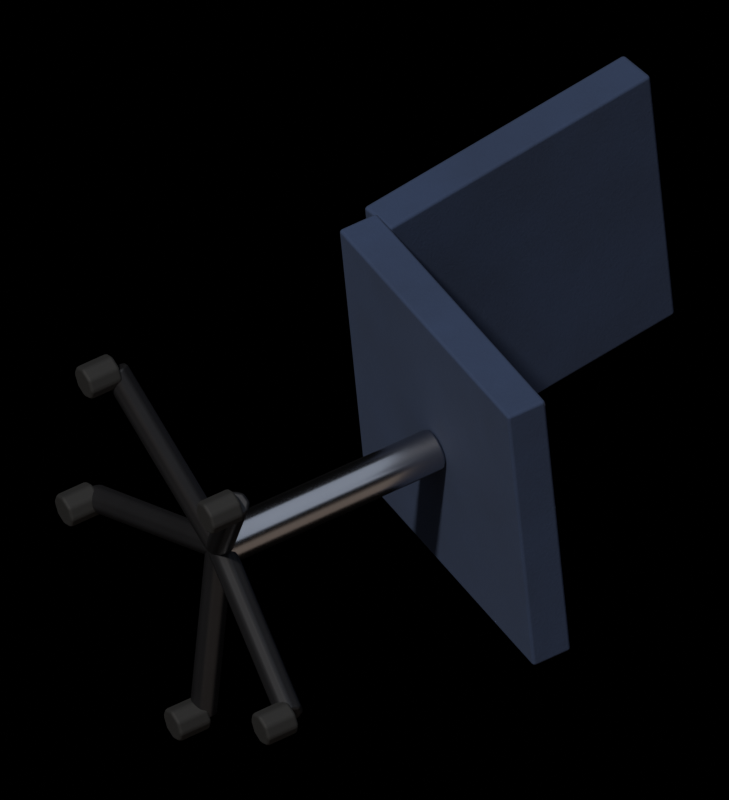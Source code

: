 # Source: office_chair_fallen.blend  (saved by Blender 5.2.45; exported with 4.5.12 LTS)
import bpy
from mathutils import Matrix  # noqa: F401  (used for matrix-valued properties, if any)

bpy.ops.wm.read_factory_settings(use_empty=True)
scene = bpy.context.scene
scene.name = 'office_chair_fallen'

# ---- collections
col_assembly = bpy.data.collections.new('Assembly'); scene.collection.children.link(col_assembly)
col_renderrig = bpy.data.collections.new('RenderRig'); scene.collection.children.link(col_renderrig)

# ---- materials (node trees are filled in below, after node groups)
mat_fabric_blue = bpy.data.materials.new('fabric_blue')
mat_chrome = bpy.data.materials.new('chrome')
mat_metal_dark = bpy.data.materials.new('metal_dark')
mat_rubber = bpy.data.materials.new('rubber')

# ---- material node trees
mat_fabric_blue.use_nodes = True; mat_fabric_blue.node_tree.nodes.clear()
_N = mat_fabric_blue.node_tree.nodes; _L = mat_fabric_blue.node_tree.links
n0 = _N.new('ShaderNodeOutputMaterial'); n0.name = 'Material Output'; n0.location = (0, 0)
n1 = _N.new('ShaderNodeBsdfPrincipled'); n1.name = 'Principled BSDF'; n1.location = (0, 0)
n1.inputs[2].default_value = 0.9
n1.inputs[10].default_value = 0.005
n2 = _N.new('ShaderNodeTexCoord'); n2.name = 'Texture Coordinate'; n2.location = (0, 0)
n3 = _N.new('ShaderNodeRGB'); n3.name = 'Color'; n3.location = (0, 0)
n3.outputs[0].default_value = (0.01533, 0.03007, 0.07324, 1.0)
n4 = _N.new('ShaderNodeTexNoise'); n4.name = 'Noise Texture'; n4.location = (0, 0)
n4.width = 160
n4.inputs[2].default_value = 6.0
n4.inputs[3].default_value = 4.0
n4.inputs[4].default_value = 0.6
n5 = _N.new('ShaderNodeMapRange'); n5.name = 'Map Range'; n5.location = (0, 0)
n5.inputs[1].default_value = 0.3
n5.inputs[2].default_value = 0.7
n5.inputs[3].default_value = 0.88
n5.inputs[4].default_value = 1.12
n6 = _N.new('ShaderNodeMix'); n6.name = 'Mix'; n6.location = (0, 0)
n6.data_type = 'RGBA'
n6.blend_type = 'MULTIPLY'
n6.inputs[0].default_value = 1.0
n7 = _N.new('ShaderNodeAttribute'); n7.name = 'Attribute'; n7.location = (0, 0)
n7.attribute_name = 'part_rand'
n8 = _N.new('ShaderNodeMapRange'); n8.name = 'Map Range.001'; n8.location = (0, 0)
n8.inputs[3].default_value = 0.92
n8.inputs[4].default_value = 1.08
n9 = _N.new('ShaderNodeMix'); n9.name = 'Mix.001'; n9.location = (0, 0)
n9.data_type = 'RGBA'
n9.blend_type = 'MULTIPLY'
n9.inputs[0].default_value = 1.0
n10 = _N.new('ShaderNodeBump'); n10.name = 'Bump'; n10.location = (0, 0)
n10.inputs[0].default_value = 0.1
n10.inputs[1].default_value = 0.01
n11 = _N.new('ShaderNodeTexNoise'); n11.name = 'Noise Texture.001'; n11.location = (0, 0)
n11.width = 160
n11.inputs[2].default_value = 200.0
n11.inputs[3].default_value = 8.0
n11.inputs[4].default_value = 0.65
_L.new(n1.outputs[0], n0.inputs[0])
_L.new(n2.outputs[3], n4.inputs[0])
_L.new(n4.outputs[0], n5.inputs[0])
_L.new(n3.outputs[0], n6.inputs[6])
_L.new(n5.outputs[0], n6.inputs[7])
_L.new(n7.outputs[2], n8.inputs[0])
_L.new(n6.outputs[2], n9.inputs[6])
_L.new(n8.outputs[0], n9.inputs[7])
_L.new(n9.outputs[2], n1.inputs[0])
_L.new(n2.outputs[3], n11.inputs[0])
_L.new(n11.outputs[0], n10.inputs[3])
_L.new(n10.outputs[0], n1.inputs[5])
n0.is_active_output = True
mat_chrome.use_nodes = True; mat_chrome.node_tree.nodes.clear()
_N = mat_chrome.node_tree.nodes; _L = mat_chrome.node_tree.links
n0 = _N.new('ShaderNodeOutputMaterial'); n0.name = 'Material Output'; n0.location = (0, 0)
n1 = _N.new('ShaderNodeBsdfPrincipled'); n1.name = 'Principled BSDF'; n1.location = (0, 0)
n1.inputs[1].default_value = 1.0
n1.inputs[2].default_value = 0.22
n1.inputs[10].default_value = 0.005
n2 = _N.new('ShaderNodeTexCoord'); n2.name = 'Texture Coordinate'; n2.location = (0, 0)
n3 = _N.new('ShaderNodeRGB'); n3.name = 'Color'; n3.location = (0, 0)
n3.outputs[0].default_value = (0.5225, 0.5225, 0.5542, 1.0)
n4 = _N.new('ShaderNodeTexNoise'); n4.name = 'Noise Texture'; n4.location = (0, 0)
n4.width = 160
n4.inputs[2].default_value = 6.0
n4.inputs[3].default_value = 4.0
n4.inputs[4].default_value = 0.6
n5 = _N.new('ShaderNodeMapRange'); n5.name = 'Map Range'; n5.location = (0, 0)
n5.inputs[1].default_value = 0.3
n5.inputs[2].default_value = 0.7
n5.inputs[3].default_value = 0.97
n5.inputs[4].default_value = 1.03
n6 = _N.new('ShaderNodeMix'); n6.name = 'Mix'; n6.location = (0, 0)
n6.data_type = 'RGBA'
n6.blend_type = 'MULTIPLY'
n6.inputs[0].default_value = 1.0
n7 = _N.new('ShaderNodeAttribute'); n7.name = 'Attribute'; n7.location = (0, 0)
n7.attribute_name = 'part_rand'
n8 = _N.new('ShaderNodeMapRange'); n8.name = 'Map Range.001'; n8.location = (0, 0)
n8.inputs[3].default_value = 0.92
n8.inputs[4].default_value = 1.08
n9 = _N.new('ShaderNodeMix'); n9.name = 'Mix.001'; n9.location = (0, 0)
n9.data_type = 'RGBA'
n9.blend_type = 'MULTIPLY'
n9.inputs[0].default_value = 1.0
_L.new(n1.outputs[0], n0.inputs[0])
_L.new(n2.outputs[3], n4.inputs[0])
_L.new(n4.outputs[0], n5.inputs[0])
_L.new(n3.outputs[0], n6.inputs[6])
_L.new(n5.outputs[0], n6.inputs[7])
_L.new(n7.outputs[2], n8.inputs[0])
_L.new(n6.outputs[2], n9.inputs[6])
_L.new(n8.outputs[0], n9.inputs[7])
_L.new(n9.outputs[2], n1.inputs[0])
n0.is_active_output = True
mat_metal_dark.use_nodes = True; mat_metal_dark.node_tree.nodes.clear()
_N = mat_metal_dark.node_tree.nodes; _L = mat_metal_dark.node_tree.links
n0 = _N.new('ShaderNodeOutputMaterial'); n0.name = 'Material Output'; n0.location = (0, 0)
n1 = _N.new('ShaderNodeBsdfPrincipled'); n1.name = 'Principled BSDF'; n1.location = (0, 0)
n1.inputs[1].default_value = 0.6
n1.inputs[2].default_value = 0.4
n1.inputs[10].default_value = 0.005
n2 = _N.new('ShaderNodeTexCoord'); n2.name = 'Texture Coordinate'; n2.location = (0, 0)
n3 = _N.new('ShaderNodeRGB'); n3.name = 'Color'; n3.location = (0, 0)
n3.outputs[0].default_value = (0.02198, 0.02198, 0.02452, 1.0)
n4 = _N.new('ShaderNodeTexNoise'); n4.name = 'Noise Texture'; n4.location = (0, 0)
n4.width = 160
n4.inputs[2].default_value = 6.0
n4.inputs[3].default_value = 4.0
n4.inputs[4].default_value = 0.6
n5 = _N.new('ShaderNodeMapRange'); n5.name = 'Map Range'; n5.location = (0, 0)
n5.inputs[1].default_value = 0.3
n5.inputs[2].default_value = 0.7
n5.inputs[3].default_value = 0.88
n5.inputs[4].default_value = 1.12
n6 = _N.new('ShaderNodeMix'); n6.name = 'Mix'; n6.location = (0, 0)
n6.data_type = 'RGBA'
n6.blend_type = 'MULTIPLY'
n6.inputs[0].default_value = 1.0
n7 = _N.new('ShaderNodeAttribute'); n7.name = 'Attribute'; n7.location = (0, 0)
n7.attribute_name = 'part_rand'
n8 = _N.new('ShaderNodeMapRange'); n8.name = 'Map Range.001'; n8.location = (0, 0)
n8.inputs[3].default_value = 0.92
n8.inputs[4].default_value = 1.08
n9 = _N.new('ShaderNodeMix'); n9.name = 'Mix.001'; n9.location = (0, 0)
n9.data_type = 'RGBA'
n9.blend_type = 'MULTIPLY'
n9.inputs[0].default_value = 1.0
_L.new(n1.outputs[0], n0.inputs[0])
_L.new(n2.outputs[3], n4.inputs[0])
_L.new(n4.outputs[0], n5.inputs[0])
_L.new(n3.outputs[0], n6.inputs[6])
_L.new(n5.outputs[0], n6.inputs[7])
_L.new(n7.outputs[2], n8.inputs[0])
_L.new(n6.outputs[2], n9.inputs[6])
_L.new(n8.outputs[0], n9.inputs[7])
_L.new(n9.outputs[2], n1.inputs[0])
n0.is_active_output = True
mat_rubber.use_nodes = True; mat_rubber.node_tree.nodes.clear()
_N = mat_rubber.node_tree.nodes; _L = mat_rubber.node_tree.links
n0 = _N.new('ShaderNodeOutputMaterial'); n0.name = 'Material Output'; n0.location = (0, 0)
n1 = _N.new('ShaderNodeBsdfPrincipled'); n1.name = 'Principled BSDF'; n1.location = (0, 0)
n1.inputs[2].default_value = 0.8
n1.inputs[10].default_value = 0.005
n2 = _N.new('ShaderNodeTexCoord'); n2.name = 'Texture Coordinate'; n2.location = (0, 0)
n3 = _N.new('ShaderNodeRGB'); n3.name = 'Color'; n3.location = (0, 0)
n3.outputs[0].default_value = (0.004896, 0.004896, 0.004896, 1.0)
n4 = _N.new('ShaderNodeTexNoise'); n4.name = 'Noise Texture'; n4.location = (0, 0)
n4.width = 160
n4.inputs[2].default_value = 6.0
n4.inputs[3].default_value = 4.0
n4.inputs[4].default_value = 0.6
n5 = _N.new('ShaderNodeMapRange'); n5.name = 'Map Range'; n5.location = (0, 0)
n5.inputs[1].default_value = 0.3
n5.inputs[2].default_value = 0.7
n5.inputs[3].default_value = 0.88
n5.inputs[4].default_value = 1.12
n6 = _N.new('ShaderNodeMix'); n6.name = 'Mix'; n6.location = (0, 0)
n6.data_type = 'RGBA'
n6.blend_type = 'MULTIPLY'
n6.inputs[0].default_value = 1.0
n7 = _N.new('ShaderNodeAttribute'); n7.name = 'Attribute'; n7.location = (0, 0)
n7.attribute_name = 'part_rand'
n8 = _N.new('ShaderNodeMapRange'); n8.name = 'Map Range.001'; n8.location = (0, 0)
n8.inputs[3].default_value = 0.92
n8.inputs[4].default_value = 1.08
n9 = _N.new('ShaderNodeMix'); n9.name = 'Mix.001'; n9.location = (0, 0)
n9.data_type = 'RGBA'
n9.blend_type = 'MULTIPLY'
n9.inputs[0].default_value = 1.0
_L.new(n1.outputs[0], n0.inputs[0])
_L.new(n2.outputs[3], n4.inputs[0])
_L.new(n4.outputs[0], n5.inputs[0])
_L.new(n3.outputs[0], n6.inputs[6])
_L.new(n5.outputs[0], n6.inputs[7])
_L.new(n7.outputs[2], n8.inputs[0])
_L.new(n6.outputs[2], n9.inputs[6])
_L.new(n8.outputs[0], n9.inputs[7])
_L.new(n9.outputs[2], n1.inputs[0])
n0.is_active_output = True

# ---- world
world_noworldlight = bpy.data.worlds.new('NoWorldLight'); scene.world = world_noworldlight
world_noworldlight.use_nodes = True; world_noworldlight.node_tree.nodes.clear()
_N = world_noworldlight.node_tree.nodes; _L = world_noworldlight.node_tree.links
n0 = _N.new('ShaderNodeBackground'); n0.name = 'Background'; n0.location = (-200, 100)
n0.inputs[0].default_value = (0.05, 0.05, 0.05, 1.0)
n0.inputs[1].default_value = 0.0
n1 = _N.new('ShaderNodeOutputWorld'); n1.name = 'World Output'; n1.location = (200, 100)
_L.new(n0.outputs[0], n1.inputs[0])
n1.is_active_output = True

# ---- cameras
cam_orthocamera = bpy.data.cameras.new('OrthoCamera')
cam_orthocamera.type = 'ORTHO'
cam_orthocamera.sensor_fit = 'HORIZONTAL'
cam_orthocamera.clip_end = 100.0
cam_orthocamera.ortho_scale = 0.9885

# ---- lights
light_keysun = bpy.data.lights.new('KeySun', 'SUN')
light_keysun.color = (1.0, 0.96, 0.9)
light_keysun.angle = 0.05236
light_keysun.energy = 3.2
light_skyfill = bpy.data.lights.new('SkyFill', 'SUN')
light_skyfill.color = (0.75, 0.85, 1.0)
light_skyfill.angle = 1.571
light_skyfill.energy = 0.8
light_groundbounce = bpy.data.lights.new('GroundBounce', 'SUN')
light_groundbounce.color = (1.0, 0.8, 0.65)
light_groundbounce.angle = 1.571
light_groundbounce.energy = 0.35

# ---- meshes
me_mainmesh = bpy.data.meshes.new('MainMesh')
me_mainmesh.from_pydata([(0.4772, 0.009954, 0.5375), (0.512, 0.03, 0.07922), (0.282, 0.4284, 0.07922), (0.2472, 0.4083, 0.5375), (0.529, 0.03984, 0.5427), (0.5637, 0.05989, 0.08445), (0.3337, 0.4583, 0.08445), (0.299, 0.4382, 0.5427), (0.3182, 0.415, 0.5331), (0.3514, 0.4342, 0.09478), (0.3145, 0.4815, 0.09405), (0.2813, 0.4623, 0.5324), (0.6714, 0.6912, 0.5719), (0.7046, 0.7104, 0.1336), (0.6677, 0.7577, 0.1329), (0.6344, 0.7385, 0.5712), (0.07127, 0.07579, 0.2787), (0.07155, 0.07331, 0.2902), (0.07407, 0.06726, 0.2998), (0.07844, 0.05854, 0.3063), (0.08401, 0.0485, 0.3086), (0.08992, 0.03866, 0.3063), (0.09528, 0.03051, 0.2998), (0.09926, 0.02531, 0.2902), (0.1013, 0.02383, 0.2787), (0.101, 0.02631, 0.2673), (0.09848, 0.03236, 0.2576), (0.09411, 0.04108, 0.2511), (0.08854, 0.05112, 0.2488), (0.08262, 0.06096, 0.2511), (0.07727, 0.06911, 0.2576), (0.07328, 0.07431, 0.2673), (0.3646, 0.2451, 0.3083), (0.3649, 0.2427, 0.3198), (0.3674, 0.2366, 0.3295), (0.3718, 0.2279, 0.336), (0.3773, 0.2179, 0.3382), (0.3832, 0.208, 0.336), (0.3886, 0.1999, 0.3295), (0.3926, 0.1947, 0.3198), (0.3946, 0.1932, 0.3083), (0.3943, 0.1957, 0.2969), (0.3918, 0.2017, 0.2872), (0.3874, 0.2104, 0.2807), (0.3819, 0.2205, 0.2785), (0.376, 0.2303, 0.2807), (0.3706, 0.2385, 0.2872), (0.3666, 0.2437, 0.2969), (0.1035, 0.05977, 0.2769), (0.1055, 0.04461, 0.2775), (0.09627, 0.03249, 0.2787), (0.08115, 0.03052, 0.28), (0.06902, 0.03985, 0.2805), (0.067, 0.05501, 0.28), (0.07627, 0.06713, 0.2787), (0.0914, 0.0691, 0.2775), (0.08152, 0.04707, -0.006363), (0.08354, 0.0319, -0.00584), (0.07427, 0.01979, -0.004577), (0.05914, 0.01782, -0.003314), (0.04702, 0.02715, -0.00279), (0.045, 0.04231, -0.003314), (0.05427, 0.05443, -0.004577), (0.0694, 0.0564, -0.00584), (0.07677, 0.01546, -0.004577), (0.07178, 0.02103, 0.01303), (0.06238, 0.03602, 0.02033), (0.0541, 0.05165, 0.01303), (0.05177, 0.05876, -0.004577), (0.05677, 0.05319, -0.02219), (0.06616, 0.0382, -0.02948), (0.07444, 0.02257, -0.02219), (0.03363, -0.009449, -0.008934), (0.02864, -0.003878, 0.008676), (0.01925, 0.01111, 0.01597), (0.01096, 0.02674, 0.008676), (0.008634, 0.03385, -0.008934), (0.01363, 0.02828, -0.02654), (0.02302, 0.01329, -0.03384), (0.03131, -0.002337, -0.02654), (0.07116, 0.03682, 0.277), (0.07177, 0.0433, 0.2909), (0.08088, 0.0536, 0.2976), (0.09314, 0.06167, 0.2933), (0.1014, 0.0628, 0.2804), (0.1008, 0.05631, 0.2666), (0.09167, 0.04602, 0.2598), (0.0794, 0.03795, 0.2642), (-0.0986, 0.2463, 0.1865), (-0.09799, 0.2528, 0.2003), (-0.08888, 0.2631, 0.2071), (-0.07661, 0.2712, 0.2028), (-0.06837, 0.2723, 0.1899), (-0.06898, 0.2658, 0.176), (-0.07809, 0.2555, 0.1693), (-0.09036, 0.2474, 0.1736), (-0.07098, 0.2376, 0.1882), (-0.07598, 0.2432, 0.2058), (-0.08537, 0.2582, 0.2131), (-0.09366, 0.2738, 0.2058), (-0.09598, 0.2809, 0.1882), (-0.09099, 0.2754, 0.1706), (-0.0816, 0.2604, 0.1633), (-0.07331, 0.2448, 0.1706), (-0.1141, 0.2127, 0.1838), (-0.1191, 0.2183, 0.2014), (-0.1285, 0.2333, 0.2087), (-0.1368, 0.2489, 0.2014), (-0.1391, 0.256, 0.1838), (-0.1341, 0.2505, 0.1662), (-0.1247, 0.2355, 0.1589), (-0.1164, 0.2199, 0.1662), (0.07267, 0.03524, 0.277), (0.08422, 0.03144, 0.2863), (0.09697, 0.03839, 0.2912), (0.1035, 0.05204, 0.2887), (0.09988, 0.06438, 0.2804), (0.08833, 0.06818, 0.2711), (0.07557, 0.06123, 0.2663), (0.06909, 0.04758, 0.2687), (-0.06986, 0.143, 0.4983), (-0.05831, 0.1392, 0.5076), (-0.04556, 0.1462, 0.5124), (-0.03907, 0.1598, 0.51), (-0.04266, 0.1721, 0.5017), (-0.05421, 0.176, 0.4924), (-0.06696, 0.169, 0.4875), (-0.07344, 0.1554, 0.49), (-0.04376, 0.1359, 0.5), (-0.04876, 0.1415, 0.5176), (-0.05815, 0.1565, 0.5249), (-0.06643, 0.1721, 0.5176), (-0.06876, 0.1792, 0.5), (-0.06376, 0.1737, 0.4824), (-0.05437, 0.1587, 0.4751), (-0.04609, 0.143, 0.4824), (-0.0869, 0.111, 0.4956), (-0.09189, 0.1166, 0.5132), (-0.1013, 0.1316, 0.5205), (-0.1096, 0.1472, 0.5132), (-0.1119, 0.1543, 0.4956), (-0.1069, 0.1488, 0.478), (-0.09751, 0.1338, 0.4707), (-0.08922, 0.1181, 0.478), (0.1057, 0.05431, 0.2804), (0.09679, 0.06358, 0.2887), (0.08173, 0.06479, 0.2912), (0.06933, 0.05722, 0.2863), (0.06686, 0.04531, 0.277), (0.07575, 0.03604, 0.2687), (0.09081, 0.03483, 0.2663), (0.1032, 0.0424, 0.2711), (0.1278, -0.123, 0.5017), (0.1189, -0.1137, 0.51), (0.1038, -0.1125, 0.5124), (0.0914, -0.1201, 0.5076), (0.08892, -0.132, 0.4983), (0.09782, -0.1413, 0.49), (0.1129, -0.1425, 0.4875), (0.1253, -0.1349, 0.4924), (0.1208, -0.1492, 0.5), (0.1158, -0.1436, 0.5176), (0.1065, -0.1286, 0.5249), (0.09817, -0.113, 0.5176), (0.09584, -0.1059, 0.5), (0.1008, -0.1114, 0.4824), (0.1102, -0.1264, 0.4751), (0.1185, -0.1421, 0.4824), (0.0777, -0.1741, 0.4956), (0.07271, -0.1685, 0.5132), (0.06332, -0.1535, 0.5205), (0.05503, -0.1379, 0.5132), (0.0527, -0.1308, 0.4956), (0.0577, -0.1363, 0.478), (0.06709, -0.1513, 0.4707), (0.07538, -0.167, 0.478), (0.1051, 0.0564, 0.2804), (0.09998, 0.04983, 0.2933), (0.08686, 0.04324, 0.2976), (0.07339, 0.0405, 0.2909), (0.06747, 0.04322, 0.277), (0.07256, 0.04979, 0.2642), (0.08569, 0.05638, 0.2598), (0.09916, 0.05912, 0.2666), (0.2016, -0.1954, 0.1899), (0.1965, -0.2019, 0.2028), (0.1834, -0.2085, 0.2071), (0.1699, -0.2113, 0.2003), (0.164, -0.2085, 0.1865), (0.1691, -0.202, 0.1736), (0.1822, -0.1954, 0.1693), (0.1957, -0.1926, 0.176), (0.1953, -0.2236, 0.1882), (0.1903, -0.218, 0.2058), (0.1809, -0.203, 0.2131), (0.1726, -0.1874, 0.2058), (0.1703, -0.1803, 0.1882), (0.1753, -0.1859, 0.1706), (0.1847, -0.2009, 0.1633), (0.193, -0.2165, 0.1706), (0.1522, -0.2485, 0.1838), (0.1472, -0.2429, 0.2014), (0.1378, -0.2279, 0.2087), (0.1295, -0.2123, 0.2014), (0.1272, -0.2052, 0.1838), (0.1322, -0.2108, 0.1662), (0.1416, -0.2258, 0.1589), (0.1499, -0.2414, 0.1662)], [], [(0, 3, 2, 1), (4, 5, 6, 7), (0, 1, 5, 4), (2, 3, 7, 6), (1, 2, 6, 5), (3, 0, 4, 7), (8, 11, 10, 9), (12, 13, 14, 15), (8, 9, 13, 12), (10, 11, 15, 14), (9, 10, 14, 13), (11, 8, 12, 15), (16, 17, 33, 32), (17, 18, 34, 33), (18, 19, 35, 34), (19, 20, 36, 35), (20, 21, 37, 36), (21, 22, 38, 37), (22, 23, 39, 38), (23, 24, 40, 39), (24, 25, 41, 40), (25, 26, 42, 41), (26, 27, 43, 42), (27, 28, 44, 43), (28, 29, 45, 44), (29, 30, 46, 45), (30, 31, 47, 46), (31, 16, 32, 47), (31, 30, 29, 28, 27, 26, 25, 24, 23, 22, 21, 20, 19, 18, 17, 16), (32, 33, 34, 35, 36, 37, 38, 39, 40, 41, 42, 43, 44, 45, 46, 47), (48, 49, 57, 56), (49, 50, 58, 57), (50, 51, 59, 58), (51, 52, 60, 59), (52, 53, 61, 60), (53, 54, 62, 61), (54, 55, 63, 62), (55, 48, 56, 63), (55, 54, 53, 52, 51, 50, 49, 48), (56, 57, 58, 59, 60, 61, 62, 63), (64, 65, 73, 72), (65, 66, 74, 73), (66, 67, 75, 74), (67, 68, 76, 75), (68, 69, 77, 76), (69, 70, 78, 77), (70, 71, 79, 78), (71, 64, 72, 79), (71, 70, 69, 68, 67, 66, 65, 64), (72, 73, 74, 75, 76, 77, 78, 79), (80, 81, 89, 88), (81, 82, 90, 89), (82, 83, 91, 90), (83, 84, 92, 91), (84, 85, 93, 92), (85, 86, 94, 93), (86, 87, 95, 94), (87, 80, 88, 95), (87, 86, 85, 84, 83, 82, 81, 80), (88, 89, 90, 91, 92, 93, 94, 95), (96, 97, 105, 104), (97, 98, 106, 105), (98, 99, 107, 106), (99, 100, 108, 107), (100, 101, 109, 108), (101, 102, 110, 109), (102, 103, 111, 110), (103, 96, 104, 111), (103, 102, 101, 100, 99, 98, 97, 96), (104, 105, 106, 107, 108, 109, 110, 111), (112, 113, 121, 120), (113, 114, 122, 121), (114, 115, 123, 122), (115, 116, 124, 123), (116, 117, 125, 124), (117, 118, 126, 125), (118, 119, 127, 126), (119, 112, 120, 127), (119, 118, 117, 116, 115, 114, 113, 112), (120, 121, 122, 123, 124, 125, 126, 127), (128, 129, 137, 136), (129, 130, 138, 137), (130, 131, 139, 138), (131, 132, 140, 139), (132, 133, 141, 140), (133, 134, 142, 141), (134, 135, 143, 142), (135, 128, 136, 143), (135, 134, 133, 132, 131, 130, 129, 128), (136, 137, 138, 139, 140, 141, 142, 143), (144, 145, 153, 152), (145, 146, 154, 153), (146, 147, 155, 154), (147, 148, 156, 155), (148, 149, 157, 156), (149, 150, 158, 157), (150, 151, 159, 158), (151, 144, 152, 159), (151, 150, 149, 148, 147, 146, 145, 144), (152, 153, 154, 155, 156, 157, 158, 159), (160, 161, 169, 168), (161, 162, 170, 169), (162, 163, 171, 170), (163, 164, 172, 171), (164, 165, 173, 172), (165, 166, 174, 173), (166, 167, 175, 174), (167, 160, 168, 175), (167, 166, 165, 164, 163, 162, 161, 160), (168, 169, 170, 171, 172, 173, 174, 175), (176, 177, 185, 184), (177, 178, 186, 185), (178, 179, 187, 186), (179, 180, 188, 187), (180, 181, 189, 188), (181, 182, 190, 189), (182, 183, 191, 190), (183, 176, 184, 191), (183, 182, 181, 180, 179, 178, 177, 176), (184, 185, 186, 187, 188, 189, 190, 191), (192, 193, 201, 200), (193, 194, 202, 201), (194, 195, 203, 202), (195, 196, 204, 203), (196, 197, 205, 204), (197, 198, 206, 205), (198, 199, 207, 206), (199, 192, 200, 207), (199, 198, 197, 196, 195, 194, 193, 192), (200, 201, 202, 203, 204, 205, 206, 207)])
me_mainmesh.polygons.foreach_set('use_smooth', [0, 0, 0, 0, 0, 0, 0, 0, 0, 0, 0, 0, 1, 1, 1, 1, 1, 1, 1, 1, 1, 1, 1, 1, 1, 1, 1, 1, 1, 1, 1, 1, 1, 1, 1, 1, 1, 1, 1, 1, 1, 1, 1, 1, 1, 1, 1, 1, 1, 1, 1, 1, 1, 1, 1, 1, 1, 1, 1, 1, 1, 1, 1, 1, 1, 1, 1, 1, 1, 1, 1, 1, 1, 1, 1, 1, 1, 1, 1, 1, 1, 1, 1, 1, 1, 1, 1, 1, 1, 1, 1, 1, 1, 1, 1, 1, 1, 1, 1, 1, 1, 1, 1, 1, 1, 1, 1, 1, 1, 1, 1, 1, 1, 1, 1, 1, 1, 1, 1, 1, 1, 1, 1, 1, 1, 1, 1, 1, 1, 1])
me_mainmesh.polygons.foreach_set('material_index', [0, 0, 0, 0, 0, 0, 0, 0, 0, 0, 0, 0, 1, 1, 1, 1, 1, 1, 1, 1, 1, 1, 1, 1, 1, 1, 1, 1, 1, 1, 2, 2, 2, 2, 2, 2, 2, 2, 2, 2, 3, 3, 3, 3, 3, 3, 3, 3, 3, 3, 2, 2, 2, 2, 2, 2, 2, 2, 2, 2, 3, 3, 3, 3, 3, 3, 3, 3, 3, 3, 2, 2, 2, 2, 2, 2, 2, 2, 2, 2, 3, 3, 3, 3, 3, 3, 3, 3, 3, 3, 2, 2, 2, 2, 2, 2, 2, 2, 2, 2, 3, 3, 3, 3, 3, 3, 3, 3, 3, 3, 2, 2, 2, 2, 2, 2, 2, 2, 2, 2, 3, 3, 3, 3, 3, 3, 3, 3, 3, 3])
me_mainmesh.materials.append(mat_fabric_blue)
me_mainmesh.materials.append(mat_chrome)
me_mainmesh.materials.append(mat_metal_dark)
me_mainmesh.materials.append(mat_rubber)
me_mainmesh.update()

# ---- objects
ob_main = bpy.data.objects.new('Main', me_mainmesh)
ob_keysun = bpy.data.objects.new('KeySun', light_keysun)
ob_skyfill = bpy.data.objects.new('SkyFill', light_skyfill)
ob_groundbounce = bpy.data.objects.new('GroundBounce', light_groundbounce)
ob_orthocamera = bpy.data.objects.new('OrthoCamera', cam_orthocamera)

# ---- transforms, parenting, visibility, modifiers, constraints
ob_main.location = (0.0, 0.0, 0.0)
_m = ob_main.modifiers.new('Bevel', 'BEVEL')
_m.width = 0.005
_m.width_pct = 0.005
_m.segments = 2
_m.angle_limit = 0.6981
_m.harden_normals = True
ob_keysun.location = (0.0, 0.0, 0.0)
ob_keysun.rotation_euler = (0.6109, 2.598e-08, -0.6109)
ob_skyfill.location = (0.0, 0.0, 0.0)
ob_skyfill.rotation_euler = (0.3491, 9.749e-09, 0.3491)
ob_groundbounce.location = (0.0, 0.0, 0.0)
ob_groundbounce.rotation_euler = (2.007, -3.907e-09, 0.1745)
ob_orthocamera.location = (0.2828, -15.27, 13.39)
ob_orthocamera.rotation_euler = (0.8727, 0.0, 0.0)

# ---- collection membership
col_assembly.objects.link(ob_main)
col_renderrig.objects.link(ob_keysun)
col_renderrig.objects.link(ob_skyfill)
col_renderrig.objects.link(ob_groundbounce)
col_renderrig.objects.link(ob_orthocamera)

# ---- scene / render settings (as saved in the file)
scene.camera = ob_orthocamera
scene.frame_start = 1; scene.frame_end = 250; scene.frame_set(1)
scene.render.engine = 'CYCLES'
scene.render.resolution_x = 257
scene.render.resolution_y = 282
scene.render.film_transparent = True
scene.render.bake_bias = 0.0
scene.render.bake_samples = 0
scene.render.compositor_device = 'GPU'
scene.cycles.use_denoising = False
scene.cycles.samples = 192
scene.cycles.max_bounces = 6
scene.eevee.use_volume_custom_range = False
scene.eevee.fast_gi_thickness_near = 0.1
scene.eevee.fast_gi_thickness_far = 0.0
scene.eevee.ray_tracing_options.screen_trace_thickness = 0.1
scene.view_settings.view_transform = 'Standard'
bpy.context.view_layer.update()
